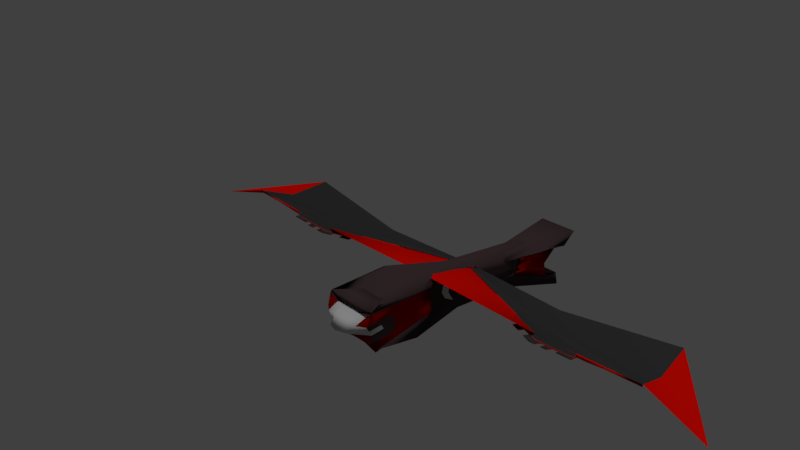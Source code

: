 # Source: scout.blend  (saved by Blender 2.78.0; exported with 4.5.12 LTS)
import bpy
from mathutils import Matrix  # noqa: F401  (used for matrix-valued properties, if any)

bpy.ops.wm.read_factory_settings(use_empty=True)
scene = bpy.context.scene
scene.name = 'Scene'

# ---- collections
col_collection_1 = bpy.data.collections.new('Collection 1'); scene.collection.children.link(col_collection_1)

# ---- materials (node trees are filled in below, after node groups)
mat_material_012 = bpy.data.materials.new('Material.012')
mat_material_012.alpha_threshold = 0.0
mat_material_012.use_transparent_shadow = False
mat_material_012.diffuse_color = (0.6921, 0.003081, 0.0, 1.0)
mat_material_012.roughness = 0.5
mat_material_013 = bpy.data.materials.new('Material.013')
mat_material_013.alpha_threshold = 0.0
mat_material_013.use_transparent_shadow = False
mat_material_013.diffuse_color = (0.03522, 0.03522, 0.03522, 1.0)
mat_material_013.roughness = 0.5
mat_material_009 = bpy.data.materials.new('Material.009')
mat_material_009.alpha_threshold = 0.0
mat_material_009.use_transparent_shadow = False
mat_material_009.diffuse_color = (0.0578, 0.03648, 0.03995, 1.0)
mat_material_009.roughness = 0.5
mat_material_010 = bpy.data.materials.new('Material.010')
mat_material_010.alpha_threshold = 0.0
mat_material_010.use_transparent_shadow = False
mat_material_010.diffuse_color = (0.2079, 0.001683, 0.0002238, 1.0)
mat_material_010.roughness = 0.5
mat_material_011 = bpy.data.materials.new('Material.011')
mat_material_011.alpha_threshold = 0.0
mat_material_011.use_transparent_shadow = False
mat_material_011.diffuse_color = (0.6209, 0.6209, 0.6209, 1.0)
mat_material_011.roughness = 0.5
mat_material_004 = bpy.data.materials.new('Material.004')
mat_material_004.alpha_threshold = 0.0
mat_material_004.use_transparent_shadow = False
mat_material_004.diffuse_color = (0.6921, 0.003081, 0.0, 1.0)
mat_material_004.roughness = 0.5
mat_material_005 = bpy.data.materials.new('Material.005')
mat_material_005.alpha_threshold = 0.0
mat_material_005.use_transparent_shadow = False
mat_material_005.diffuse_color = (0.03522, 0.03522, 0.03522, 1.0)
mat_material_005.roughness = 0.5
mat_material_006 = bpy.data.materials.new('Material.006')
mat_material_006.alpha_threshold = 0.0
mat_material_006.use_transparent_shadow = False
mat_material_006.diffuse_color = (0.0578, 0.03648, 0.03995, 1.0)
mat_material_006.roughness = 0.5
mat_material_007 = bpy.data.materials.new('Material.007')
mat_material_007.alpha_threshold = 0.0
mat_material_007.use_transparent_shadow = False
mat_material_007.diffuse_color = (0.2079, 0.001683, 0.0002238, 1.0)
mat_material_007.roughness = 0.5
mat_material_008 = bpy.data.materials.new('Material.008')
mat_material_008.alpha_threshold = 0.0
mat_material_008.use_transparent_shadow = False
mat_material_008.diffuse_color = (0.6209, 0.6209, 0.6209, 1.0)
mat_material_008.roughness = 0.5

# ---- material node trees

# ---- world
world_world = bpy.data.worlds.new('World'); scene.world = world_world
world_world.color = (0.05088, 0.05088, 0.05088)
world_world.use_sun_shadow = False
world_world.sun_shadow_jitter_overblur = 0.0
world_world.cycles.sampling_method = 'MANUAL'

# ---- cameras
cam_camera = bpy.data.cameras.new('Camera')
cam_camera.clip_end = 100.0
cam_camera.lens = 35.0
cam_camera.sensor_width = 32.0
cam_camera.sensor_height = 18.0
cam_camera.ortho_scale = 7.314
cam_camera.dof.focus_distance = 0.0
cam_camera.dof.aperture_fstop = 128.0

# ---- lights
light_spot_001 = bpy.data.lights.new('Spot.001', 'SPOT')
light_spot_001.transmission_factor = 0.0
light_spot_001.energy = 100.0
light_spot_001.shadow_buffer_clip_start = 0.5
light_spot_001.shadow_soft_size = 0.1
light_spot_001.shadow_maximum_resolution = 0.006
light_spot_001.use_absolute_resolution = True
light_spot = bpy.data.lights.new('Spot', 'SPOT')
light_spot.transmission_factor = 0.0
light_spot.energy = 100.0
light_spot.shadow_buffer_clip_start = 0.5
light_spot.shadow_soft_size = 0.1
light_spot.shadow_maximum_resolution = 0.006
light_spot.use_absolute_resolution = True
light_sun = bpy.data.lights.new('Sun', 'SUN')
light_sun.transmission_factor = 0.0
light_sun.angle = 0.1993
light_sun.energy = 1.0
light_sun.shadow_buffer_clip_start = 0.5
light_sun.shadow_soft_size = 0.1
light_sun.shadow_cascade_max_distance = 1000.0
light_lamp = bpy.data.lights.new('Lamp', 'POINT')
light_lamp.transmission_factor = 0.0
light_lamp.cutoff_distance = 30.0
light_lamp.energy = 100.0
light_lamp.shadow_buffer_clip_start = 1.001
light_lamp.shadow_soft_size = 0.1
light_lamp.shadow_maximum_resolution = 0.006
light_lamp.use_absolute_resolution = True

# ---- meshes
me_cube = bpy.data.meshes.new('Cube')
me_cube.from_pydata([], [], [])
me_cube.use_remesh_preserve_volume = False
me_cube.use_remesh_preserve_attributes = False
me_cube.use_mirror_vertex_groups = False
me_cube.update()
me_plane_003 = bpy.data.meshes.new('Plane.003')
me_plane_003.from_pydata([(0.6375, -0.9622, 1.667), (0.5855, 0.1834, 1.476), (0.6375, -0.9927, 2.348), (0.5855, 0.1661, 1.861), (0.5066, -0.9622, 1.667), (0.5586, 0.1834, 1.476), (0.5066, -0.9927, 2.348), (0.5586, 0.1661, 1.861), (0.5866, -0.3347, 1.613), (0.5877, 0.2468, 1.648), (0.5866, -0.3533, 2.03), (0.5575, -0.3533, 2.03), (0.5564, 0.2468, 1.648), (0.5575, -0.3347, 1.613), (0.5492, -0.411, 1.838), (0.5949, -0.411, 1.838), (0.6332, -0.9222, 1.815), (0.612, -0.673, 2.189), (0.572, -0.9927, 2.348), (0.532, -0.673, 2.189), (0.5109, -0.9374, 2.156), (0.532, -0.6484, 1.64), (0.572, -0.9622, 1.667), (0.6332, -0.9374, 2.156), (0.612, -0.6484, 1.64), (0.5109, -0.9222, 1.815), (0.572, -0.3347, 1.613), (0.5533, -0.3728, 1.725), (0.5533, -0.3822, 1.934), (0.5322, -0.6466, 1.9), (0.572, -0.3533, 2.03), (0.5908, -0.3822, 1.934), (0.5908, -0.3728, 1.725), (0.6119, -0.6466, 1.9), (0.612, -0.6475, 1.77), (0.612, -0.6598, 2.045), (0.572, -0.673, 2.189), (0.5321, -0.6598, 2.045), (0.5321, -0.6475, 1.77), (0.572, -0.6484, 1.64), (0.572, -0.9374, 2.156), (0.572, -0.9222, 1.815), (0.6332, -0.8205, 2.129), (0.6288, -0.7653, 1.936), (0.5109, -0.8053, 1.788), (0.5152, -0.7653, 1.936), (0.5396, -0.5425, 1.878), (0.6045, -0.5425, 1.878), (0.6332, -0.8053, 1.788), (0.5109, -0.8205, 2.129), (0.6046, -0.5433, 1.772), (0.6046, -0.5533, 1.995), (0.5395, -0.5533, 1.995), (0.5395, -0.5433, 1.772), (0.572, -0.8205, 2.129), (0.572, -0.8053, 1.788), (0.631, -0.7929, 2.032), (0.5131, -0.7853, 1.862), (0.5327, -0.6385, 1.903), (0.6114, -0.6385, 1.903), (0.631, -0.7853, 1.862), (0.5131, -0.7929, 2.032), (0.6045, -0.5429, 1.825), (0.6132, -0.6551, 1.79), (0.6045, -0.5479, 1.936), (0.6132, -0.6664, 2.04), (0.5396, -0.5479, 1.936), (0.5309, -0.6664, 2.04), (0.5396, -0.5429, 1.825), (0.5309, -0.6551, 1.79), (0.6026, -0.8205, 2.129), (0.5415, -0.8205, 2.129), (0.6026, -0.8053, 1.788), (0.5415, -0.8053, 1.788), (0.5318, -0.6468, 1.846), (0.5318, -0.6524, 1.972), (0.6123, -0.6524, 1.972), (0.6123, -0.6468, 1.846), (0.6133, -0.7932, 2.008), (0.6118, -0.7739, 1.94), (0.5308, -0.7879, 1.888), (0.5323, -0.7739, 1.94), (0.5919, -0.7739, 1.94), (0.6133, -0.7879, 1.888), (0.6148, -0.8018, 1.837), (0.5308, -0.7932, 2.008), (0.5293, -0.8125, 2.075), (0.5522, -0.7739, 1.94), (0.572, -0.7739, 1.94), (0.572, -0.7932, 2.008), (0.5934, -0.8125, 2.075), (0.6148, -0.8125, 2.075), (0.5507, -0.8125, 2.075), (0.572, -0.8125, 2.075), (0.572, -0.7879, 1.888), (0.572, -0.8018, 1.837), (0.5934, -0.8018, 1.837), (0.5507, -0.8018, 1.837), (0.5293, -0.8018, 1.837), (0.5514, -0.7879, 1.888), (0.5927, -0.7879, 1.888), (0.5927, -0.7932, 2.008), (0.5514, -0.7932, 2.008), (0.5584, -0.4195, 1.916), (0.5554, -0.4405, 1.846), (0.5857, -0.4127, 1.764), (0.5887, -0.4405, 1.846), (0.5584, -0.4127, 1.764), (0.543, -0.6123, 1.892), (0.5857, -0.4195, 1.916), (0.6011, -0.6123, 1.892), (0.6012, -0.613, 1.797), (0.6012, -0.6219, 1.997), (0.5429, -0.6219, 1.997), (0.5429, -0.613, 1.797), (0.629, 0.3744, 1.882), (0.9983, 0.3224, 1.829), (1.315, 0.3901, 1.913), (1.5, 0.3936, 1.69), (1.282, -0.1133, 2.077), (0.5437, -0.1254, 1.916), (0.5663, 0.202, 1.92), (0.9127, -0.1172, 1.883), (0.9298, 0.1321, 1.848), (1.299, 0.139, 1.882), (0.9986, 0.3354, 1.836), (1.316, 0.4031, 1.921), (0.544, -0.1124, 1.924), (0.9301, 0.1451, 1.856), (1.157, 0.3563, 1.871), (0.771, 0.09849, 1.872), (1.157, 0.3693, 1.878), (0.7713, 0.1115, 1.88), (0.5438, -0.1265, 1.892), (0.9984, 0.3214, 1.805), (1.315, 0.3891, 1.889), (1.157, 0.3552, 1.847), (0.7711, 0.09746, 1.849), (1.078, 0.3524, 1.857), (0.8849, 0.2235, 1.858), (0.9985, 0.3209, 1.793), (1.157, 0.3547, 1.835), (1.078, 0.3383, 1.826), (0.7712, 0.09695, 1.837), (0.8848, 0.2094, 1.827), (0.8848, 0.2089, 1.815), (1.078, 0.3378, 1.814), (0.996, 0.3412, 1.778), (1.075, 0.3582, 1.799), (0.8823, 0.2293, 1.8), (0.9959, 0.3418, 1.79), (0.8823, 0.2298, 1.812), (1.075, 0.3587, 1.811), (1.036, 0.3497, 1.789), (0.9392, 0.2853, 1.789), (0.996, 0.3415, 1.784), (0.8823, 0.2295, 1.806), (0.9391, 0.2858, 1.801), (1.075, 0.3584, 1.805), (1.036, 0.3502, 1.801), (0.9391, 0.2855, 1.795), (1.036, 0.35, 1.795), (1.055, 0.3539, 1.794), (0.9108, 0.2573, 1.795), (0.9959, 0.3416, 1.787), (0.8823, 0.2294, 1.803), (0.9675, 0.3138, 1.796), (1.075, 0.3583, 1.802), (1.055, 0.3545, 1.806), (1.016, 0.3455, 1.784), (0.9676, 0.3133, 1.784), (0.996, 0.3414, 1.781), (0.8823, 0.2297, 1.809), (0.9107, 0.2578, 1.807), (1.075, 0.3586, 1.808), (1.016, 0.346, 1.796), (0.9391, 0.2854, 1.792), (0.9391, 0.2856, 1.798), (0.9675, 0.3135, 1.79), (0.9107, 0.2575, 1.801), (1.036, 0.3498, 1.792), (1.036, 0.3501, 1.798), (1.055, 0.3542, 1.8), (1.016, 0.3457, 1.79), (1.016, 0.3459, 1.793), (1.055, 0.3543, 1.803), (1.055, 0.3541, 1.797), (0.9107, 0.2577, 1.804), (0.9675, 0.3136, 1.793), (0.9676, 0.3134, 1.787), (0.9107, 0.2574, 1.798), (1.016, 0.3456, 1.787), (0.9339, 0.3285, 1.786), (0.9339, 0.3284, 1.783), (0.9338, 0.3288, 1.792), (0.9338, 0.3287, 1.789), (0.9622, 0.3567, 1.784), (0.9907, 0.3847, 1.778), (0.9054, 0.3007, 1.794), (1.03, 0.393, 1.786), (1.03, 0.3929, 1.783), (1.03, 0.3932, 1.792), (1.03, 0.3931, 1.789), (1.05, 0.3971, 1.788), (0.9055, 0.3004, 1.789), (0.9906, 0.3848, 1.781), (0.9907, 0.3844, 1.772), (1.011, 0.3886, 1.777), (0.9623, 0.3564, 1.778), (0.9907, 0.3845, 1.775), (1.05, 0.3973, 1.794), (1.01, 0.3889, 1.783), (1.01, 0.389, 1.786), (1.05, 0.3975, 1.797), (1.05, 0.3972, 1.791), (0.9054, 0.3008, 1.797), (0.9622, 0.3568, 1.787), (0.9623, 0.3565, 1.781), (0.9054, 0.3006, 1.791), (1.01, 0.3888, 1.78), (1.125, 0.3463, 1.828), (1.122, 0.3672, 1.825), (1.125, 0.3609, 1.871), (1.122, 0.3668, 1.816), (1.122, 0.3667, 1.813), (1.122, 0.3671, 1.822), (1.122, 0.3669, 1.819), (1.075, 0.3582, 1.801), (1.075, 0.3585, 1.807), (1.075, 0.3584, 1.804), (1.075, 0.3586, 1.81), (1.122, 0.3668, 1.814), (1.122, 0.367, 1.82), (1.122, 0.3669, 1.817), (1.122, 0.3671, 1.823), (1.099, 0.3626, 1.809), (1.099, 0.3627, 1.812), (1.099, 0.3629, 1.818), (1.099, 0.3628, 1.815), (1.099, 0.3624, 1.806), (1.099, 0.3625, 1.808), (1.099, 0.3627, 1.814), (1.099, 0.3629, 1.817), (1.099, 0.3626, 1.811), (1.074, 0.3839, 1.797), (1.074, 0.3838, 1.796), (1.074, 0.3841, 1.803), (1.074, 0.3841, 1.802), (1.121, 0.3924, 1.811), (1.121, 0.3923, 1.809), (1.121, 0.3926, 1.817), (1.121, 0.3926, 1.815), (1.098, 0.3883, 1.809), (1.098, 0.3881, 1.803), (1.098, 0.3881, 1.804), (1.098, 0.3884, 1.81), (0.55, 0.7895, 1.331), (0.5539, -0.7356, 1.686), (0.55, 0.8445, 1.54), (0.5539, -0.6112, 2.159), (0.5941, 0.7895, 1.331), (0.5941, 0.8445, 1.54), (0.5524, -0.04424, 1.433), (0.5509, -0.7701, 1.955), (0.5917, 0.09034, 1.944), (0.5932, -0.7701, 1.955), (0.6029, 0.1121, 1.655), (0.5412, 0.1121, 1.655), (0.4897, 0.7522, 1.206), (0.5181, 0.537, 1.883), (0.572, 0.8445, 1.54), (0.626, 0.537, 1.883), (0.6544, 0.8623, 1.624), (0.626, 0.3595, 1.209), (0.572, 0.7895, 1.331), (0.4897, 0.8623, 1.624), (0.5181, 0.3595, 1.209), (0.6544, 0.7522, 1.206), (0.572, -0.04424, 1.433), (0.5973, 0.03394, 1.544), (0.5973, 0.1012, 1.8), (0.6257, 0.4266, 1.54), (0.572, 0.09034, 1.944), (0.5468, 0.1012, 1.8), (0.5468, 0.03394, 1.544), (0.5184, 0.4266, 1.54), (0.5182, 0.3602, 1.209), (0.5182, 0.4818, 1.712), (0.572, 0.537, 1.883), (0.6238, 0.5378, 1.882), (0.6259, 0.393, 1.375), (0.572, 0.3595, 1.209), (0.572, 0.8623, 1.624), (0.572, 0.7522, 1.206), (0.4897, 0.8684, 1.596), (0.4955, 0.81, 1.363), (0.6544, 0.7582, 1.178), (0.6486, 0.81, 1.363), (0.6158, 0.289, 1.597), (0.5283, 0.289, 1.597), (0.4897, 0.7582, 1.178), (0.6544, 0.8684, 1.596), (0.5282, 0.2617, 1.462), (0.5282, 0.334, 1.737), (0.6159, 0.334, 1.737), (0.6159, 0.2617, 1.462), (0.572, 0.7074, 1.686), (0.572, 0.5973, 1.268), (0.4926, 0.8706, 1.462), (0.6515, 0.8156, 1.253), (0.6251, 0.4171, 1.55), (0.519, 0.4171, 1.55), (0.4926, 0.8156, 1.253), (0.6515, 0.8706, 1.462), (0.5283, 0.2754, 1.53), (0.5166, 0.408, 1.393), (0.5283, 0.3115, 1.667), (0.5166, 0.4889, 1.701), (0.6158, 0.3115, 1.667), (0.6275, 0.4889, 1.701), (0.6158, 0.2754, 1.53), (0.6275, 0.408, 1.393), (0.5308, 0.7074, 1.686), (0.6132, 0.7074, 1.686), (0.5308, 0.5973, 1.268), (0.6132, 0.5973, 1.268), (0.6263, 0.4125, 1.472), (0.6263, 0.453, 1.626), (0.5178, 0.453, 1.626), (0.5178, 0.4125, 1.472), (0.5165, 0.9071, 1.448), (0.5405, 0.8864, 1.325), (0.6276, 0.8258, 1.284), (0.6036, 0.8864, 1.325), (0.5453, 0.9265, 1.34), (0.5165, 0.8258, 1.284), (0.5144, 0.7668, 1.242), (0.6276, 0.9071, 1.448), (0.6297, 0.8439, 1.535), (0.5988, 0.9265, 1.34), (0.572, 0.9433, 1.33), (0.572, 0.9071, 1.448), (0.5432, 0.8439, 1.535), (0.5144, 0.8439, 1.535), (0.6009, 0.8439, 1.535), (0.572, 0.8439, 1.535), (0.572, 0.8258, 1.284), (0.572, 0.7668, 1.242), (0.5432, 0.7668, 1.242), (0.6009, 0.7668, 1.242), (0.6297, 0.7668, 1.242), (0.5998, 0.8258, 1.284), (0.5443, 0.8258, 1.284), (0.5443, 0.9071, 1.448), (0.5998, 0.9071, 1.448), (0.5904, 0.1437, 1.747), (0.5945, 0.1517, 1.641), (0.5537, 0.09465, 1.56), (0.5496, 0.1517, 1.641), (0.5904, 0.09465, 1.56), (0.6112, 0.3809, 1.558), (0.5537, 0.1437, 1.747), (0.5329, 0.3809, 1.558), (0.5328, 0.3565, 1.437), (0.5328, 0.4212, 1.683), (0.6113, 0.4212, 1.683), (0.6113, 0.3565, 1.437), (0.494, 0.8403, 1.412), (0.6501, 0.8128, 1.308), (0.6368, 0.6135, 1.457), (0.5072, 0.6135, 1.457), (0.4911, 0.7869, 1.215), (0.653, 0.8695, 1.529), (0.5031, 0.5831, 1.286), (0.5031, 0.6786, 1.649), (0.641, 0.6786, 1.649), (0.641, 0.5831, 1.286), (0.4911, 0.8695, 1.529), (0.653, 0.7869, 1.215), (0.494, 0.8128, 1.308), (0.6501, 0.8403, 1.412), (0.6269, 0.4102, 1.433), (0.6257, 0.4148, 1.511), (0.6389, 0.614, 1.362), (0.6257, 0.435, 1.588), (0.6269, 0.471, 1.663), (0.6389, 0.6618, 1.544), (0.5172, 0.471, 1.663), (0.5184, 0.435, 1.588), (0.5052, 0.6618, 1.544), (0.5184, 0.4148, 1.511), (0.5172, 0.4102, 1.433), (0.5052, 0.614, 1.362), (0.5042, 0.5986, 1.324), (0.5062, 0.6138, 1.409), (0.5062, 0.6377, 1.5), (0.5042, 0.6702, 1.596), (0.6399, 0.6702, 1.596), (0.6379, 0.6377, 1.5), (0.6379, 0.6138, 1.409), (0.6399, 0.5986, 1.324), (0.4948, 0.8252, 1.388), (0.6493, 0.8114, 1.335), (0.6427, 0.7118, 1.41), (0.5014, 0.7118, 1.41), (0.4933, 0.8142, 1.28), (0.6508, 0.8555, 1.437), (0.6452, 0.7148, 1.308), (0.6452, 0.7662, 1.503), (0.4989, 0.7662, 1.503), (0.4989, 0.7148, 1.308), (0.4933, 0.8555, 1.437), (0.6508, 0.8142, 1.28), (0.4948, 0.8114, 1.335), (0.6493, 0.8252, 1.388), (0.5067, 0.6137, 1.433), (0.5057, 0.6139, 1.386), (0.5001, 0.7133, 1.359), (0.5057, 0.6497, 1.522), (0.5067, 0.6256, 1.478), (0.5001, 0.739, 1.456), (0.6374, 0.6256, 1.478), (0.6384, 0.6497, 1.522), (0.644, 0.739, 1.456), (0.6384, 0.6139, 1.386), (0.6374, 0.6137, 1.433), (0.644, 0.7133, 1.359), (0.6433, 0.7125, 1.384), (0.6446, 0.714, 1.333), (0.6446, 0.7526, 1.48), (0.6433, 0.7254, 1.433), (0.5007, 0.7254, 1.433), (0.4995, 0.7526, 1.48), (0.4995, 0.714, 1.333), (0.5007, 0.7125, 1.384), (0.5902, -0.6112, 2.159), (0.5902, -0.7356, 1.686), (0.5524, 0.09034, 1.944), (0.5917, -0.04424, 1.433), (0.5135, 0.3744, 1.882), (0.1443, 0.3224, 1.829), (-0.1727, 0.3901, 1.913), (-0.3571, 0.3936, 1.69), (-0.1396, -0.1133, 2.077), (0.5989, -0.1254, 1.916), (0.5762, 0.202, 1.92), (0.2298, -0.1172, 1.883), (0.2127, 0.1321, 1.848), (-0.1569, 0.139, 1.882), (0.144, 0.3354, 1.836), (-0.173, 0.4031, 1.921), (0.5986, -0.1124, 1.924), (0.2124, 0.1451, 1.856), (-0.0142, 0.3563, 1.871), (0.3716, 0.09849, 1.872), (-0.0145, 0.3693, 1.878), (0.3713, 0.1115, 1.88), (0.5987, -0.1265, 1.892), (0.1441, 0.3214, 1.805), (-0.1728, 0.3891, 1.889), (-0.01435, 0.3552, 1.847), (0.3714, 0.09746, 1.849), (0.06475, 0.3524, 1.857), (0.2576, 0.2235, 1.858), (0.1441, 0.3209, 1.793), (-0.01443, 0.3547, 1.835), (0.0649, 0.3383, 1.826), (0.3714, 0.09695, 1.837), (0.2578, 0.2094, 1.827), (0.2577, 0.2089, 1.815), (0.06482, 0.3378, 1.814), (0.1466, 0.3412, 1.778), (0.06731, 0.3582, 1.799), (0.2602, 0.2293, 1.8), (0.1466, 0.3418, 1.79), (0.2603, 0.2298, 1.812), (0.06739, 0.3587, 1.811), (0.1069, 0.3497, 1.789), (0.2034, 0.2853, 1.789), (0.1466, 0.3415, 1.784), (0.2602, 0.2295, 1.806), (0.2035, 0.2858, 1.801), (0.06735, 0.3584, 1.805), (0.107, 0.3502, 1.801), (0.2034, 0.2855, 1.795), (0.107, 0.35, 1.795), (0.08712, 0.3539, 1.794), (0.2318, 0.2573, 1.795), (0.1466, 0.3416, 1.787), (0.2602, 0.2294, 1.803), (0.175, 0.3138, 1.796), (0.06733, 0.3583, 1.802), (0.0872, 0.3545, 1.806), (0.1267, 0.3455, 1.784), (0.175, 0.3133, 1.784), (0.1466, 0.3414, 1.781), (0.2603, 0.2297, 1.809), (0.2319, 0.2578, 1.807), (0.06737, 0.3586, 1.808), (0.1268, 0.346, 1.796), (0.2034, 0.2854, 1.792), (0.2034, 0.2856, 1.798), (0.175, 0.3135, 1.79), (0.2318, 0.2575, 1.801), (0.107, 0.3498, 1.792), (0.107, 0.3501, 1.798), (0.08716, 0.3542, 1.8), (0.1268, 0.3457, 1.79), (0.1268, 0.3459, 1.793), (0.08718, 0.3543, 1.803), (0.08714, 0.3541, 1.797), (0.2318, 0.2577, 1.804), (0.175, 0.3136, 1.793), (0.175, 0.3134, 1.787), (0.2318, 0.2574, 1.798), (0.1268, 0.3456, 1.787), (0.2087, 0.3285, 1.786), (0.2087, 0.3284, 1.783), (0.2087, 0.3288, 1.792), (0.2087, 0.3287, 1.789), (0.1803, 0.3567, 1.784), (0.1519, 0.3847, 1.778), (0.2371, 0.3007, 1.794), (0.1122, 0.393, 1.786), (0.1122, 0.3929, 1.783), (0.1123, 0.3932, 1.792), (0.1123, 0.3931, 1.789), (0.09242, 0.3971, 1.788), (0.2371, 0.3004, 1.789), (0.1519, 0.3848, 1.781), (0.1519, 0.3844, 1.772), (0.132, 0.3886, 1.777), (0.1803, 0.3564, 1.778), (0.1519, 0.3845, 1.775), (0.09245, 0.3973, 1.794), (0.1321, 0.3889, 1.783), (0.1321, 0.389, 1.786), (0.09247, 0.3975, 1.797), (0.09244, 0.3972, 1.791), (0.2371, 0.3008, 1.797), (0.1803, 0.3568, 1.787), (0.1803, 0.3565, 1.781), (0.2371, 0.3006, 1.791), (0.1321, 0.3888, 1.78), (0.01796, 0.3463, 1.828), (0.02053, 0.3672, 1.825), (0.01789, 0.3609, 1.871), (0.02047, 0.3668, 1.816), (0.02045, 0.3667, 1.813), (0.02051, 0.3671, 1.822), (0.02049, 0.3669, 1.819), (0.06732, 0.3582, 1.801), (0.06736, 0.3585, 1.807), (0.06734, 0.3584, 1.804), (0.06738, 0.3586, 1.81), (0.02046, 0.3668, 1.814), (0.0205, 0.367, 1.82), (0.02048, 0.3669, 1.817), (0.02052, 0.3671, 1.823), (0.0439, 0.3626, 1.809), (0.04392, 0.3627, 1.812), (0.04396, 0.3629, 1.818), (0.04394, 0.3628, 1.815), (0.04388, 0.3624, 1.806), (0.04389, 0.3625, 1.808), (0.04393, 0.3627, 1.814), (0.04395, 0.3629, 1.817), (0.04391, 0.3626, 1.811), (0.06831, 0.3839, 1.797), (0.0683, 0.3838, 1.796), (0.06835, 0.3841, 1.803), (0.06834, 0.3841, 1.802), (0.02145, 0.3924, 1.811), (0.02144, 0.3923, 1.809), (0.02149, 0.3926, 1.817), (0.02148, 0.3926, 1.815), (0.04491, 0.3883, 1.809), (0.04487, 0.3881, 1.803), (0.04488, 0.3881, 1.804), (0.04492, 0.3884, 1.81)], [], [(15, 9, 3, 10, 31), (10, 3, 7, 11, 30), (14, 12, 5, 13, 27), (13, 5, 1, 8, 26), (41, 25, 4, 22), (12, 9, 1, 5), (7, 3, 9, 12), (25, 41, 55, 73, 44), (39, 26, 8, 24), (38, 27, 13, 21), (29, 37, 113, 108), (11, 7, 12, 14, 28), (36, 30, 11, 19), (35, 31, 10, 17), (32, 15, 106, 105), (8, 1, 9, 15, 32), (34, 33, 47, 62, 50), (0, 24, 34, 16), (24, 8, 32, 34), (23, 35, 17, 2), (29, 38, 53, 68, 46), (35, 33, 110, 112), (18, 36, 19, 6), (2, 17, 36, 18), (17, 10, 30, 36), (40, 20, 49, 71, 54), (6, 19, 37, 20), (19, 11, 28, 37), (25, 38, 21, 4), (41, 16, 48, 72, 55), (37, 28, 103, 113), (22, 39, 24, 0), (4, 21, 39, 22), (21, 13, 26, 39), (35, 23, 42, 65, 51), (2, 18, 40, 23), (18, 6, 20, 40), (16, 41, 22, 0), (23, 40, 54, 70, 42), (16, 34, 50, 63, 48), (73, 55, 95, 97), (77, 62, 47, 59), (76, 64, 51, 65), (75, 66, 46, 58), (74, 68, 53, 69), (49, 61, 85, 86), (72, 48, 84, 96), (48, 60, 83, 84), (20, 37, 52, 67, 49), (38, 25, 44, 69, 53), (33, 35, 51, 64, 47), (37, 29, 46, 66, 52), (71, 49, 86, 92), (70, 54, 93, 90), (54, 71, 92, 93), (57, 44, 98, 80), (42, 70, 90, 91), (56, 42, 91, 78), (45, 57, 80, 81), (44, 73, 97, 98), (61, 45, 81, 85), (57, 74, 69, 44), (45, 58, 74, 57), (58, 46, 68, 74), (61, 75, 58, 45), (49, 67, 75, 61), (67, 52, 66, 75), (56, 76, 65, 42), (43, 59, 76, 56), (59, 47, 64, 76), (60, 77, 59, 43), (48, 63, 77, 60), (63, 50, 62, 77), (43, 56, 78, 79), (55, 72, 96, 95), (60, 43, 79, 83), (102, 85, 81, 87), (101, 89, 88, 82), (100, 94, 95, 96), (99, 80, 98, 97), (94, 99, 97, 95), (88, 87, 99, 94), (87, 81, 80, 99), (83, 100, 96, 84), (79, 82, 100, 83), (82, 88, 94, 100), (78, 101, 82, 79), (91, 90, 101, 78), (90, 93, 89, 101), (89, 102, 87, 88), (93, 92, 102, 89), (92, 86, 85, 102), (113, 103, 104, 108), (111, 105, 106, 110), (110, 106, 109, 112), (108, 104, 107, 114), (27, 38, 114, 107), (34, 32, 105, 111), (14, 27, 107, 104), (38, 29, 108, 114), (33, 34, 111, 110), (28, 14, 104, 103), (31, 35, 112, 109), (15, 31, 109, 106), (115, 121, 120), (115, 120, 130, 116), (137, 133, 127, 132, 143), (120, 122, 123), (117, 124, 119, 118), (123, 124, 117), (123, 122, 124), (122, 119, 124), (138, 125, 139), (120, 123, 128, 127, 133), (125, 138, 148, 162, 153, 169, 147), (123, 117, 135, 126, 128), (135, 136, 141, 131, 126), (117, 129, 136, 135), (129, 116, 134, 142, 136), (126, 131, 132, 127, 128), (145, 143, 132, 139), (116, 130, 137, 144, 134), (130, 120, 133, 137), (243, 235, 223, 233), (134, 144, 145, 140), (144, 137, 143, 145), (141, 146, 138, 131), (136, 142, 146, 141), (142, 134, 140, 146), (131, 138, 139, 132), (178, 155, 197, 196), (190, 165, 149, 163), (140, 145, 151, 173, 157, 166, 150), (145, 139, 149, 165, 156, 172, 151), (146, 140, 150, 175, 159, 168, 152), (139, 125, 147, 170, 154, 163, 149), (189, 176, 154, 170), (188, 177, 160, 178), (187, 172, 156, 179), (187, 179, 198, 215), (147, 169, 207, 206), (161, 182, 210, 202), (181, 184, 183, 161), (159, 175, 184, 181), (175, 150, 164, 184), (174, 185, 182, 158, 228), (152, 168, 185, 174, 230), (168, 159, 181, 185), (167, 186, 162, 148, 227), (158, 182, 186, 167, 229), (182, 161, 180, 186), (160, 177, 194, 195), (157, 173, 187, 177), (173, 151, 172, 187), (186, 180, 199, 214), (150, 166, 188, 164), (166, 157, 177, 188), (190, 163, 204, 218), (155, 178, 189, 171), (178, 160, 176, 189), (154, 176, 192, 193), (160, 179, 190, 176), (179, 156, 165, 190), (180, 191, 169, 153), (161, 183, 191, 180), (183, 155, 171, 191), (219, 209, 206, 207), (214, 199, 200, 203), (213, 201, 202, 210), (212, 205, 197, 211), (194, 215, 198, 195), (205, 216, 196, 197), (209, 217, 208, 206), (192, 218, 204, 193), (155, 183, 211, 197), (176, 190, 218, 192), (170, 147, 206, 208), (179, 160, 195, 198), (183, 184, 212, 211), (177, 187, 215, 194), (180, 153, 200, 199), (169, 191, 219, 207), (181, 161, 202, 201), (188, 178, 196, 216), (184, 164, 205, 212), (182, 185, 213, 210), (191, 171, 209, 219), (164, 188, 216, 205), (153, 162, 203, 200), (163, 154, 193, 204), (189, 170, 208, 217), (185, 181, 201, 213), (162, 186, 214, 203), (171, 189, 217, 209), (222, 220, 221, 234, 225, 232, 226, 233, 223, 231, 224), (146, 152, 237, 221, 220), (242, 238, 225, 234), (158, 236, 252, 247), (138, 146, 220, 222), (148, 138, 222, 224, 239), (240, 227, 244, 254), (235, 240, 231, 223), (167, 227, 240, 235), (226, 232, 250, 251), (238, 241, 232, 225), (174, 228, 241, 238), (227, 148, 245, 244), (237, 242, 234, 221), (152, 230, 242, 237), (230, 174, 238, 242), (236, 243, 233, 226), (158, 229, 243, 236), (229, 167, 235, 243), (255, 252, 251, 250), (254, 253, 249, 248), (244, 245, 253, 254), (246, 247, 252, 255), (241, 228, 246, 255), (224, 231, 248, 249), (239, 224, 249, 253), (228, 158, 247, 246), (236, 226, 251, 252), (148, 239, 253, 245), (231, 240, 254, 248), (232, 241, 255, 250), (267, 263, 259, 437, 283), (266, 265, 436, 438, 279), (293, 277, 260, 274), (265, 263, 257, 436), (435, 259, 263, 265), (277, 293, 307, 325, 296), (291, 278, 262, 276), (290, 279, 438, 273), (281, 289, 365, 360), (264, 435, 265, 266, 280), (288, 282, 264, 271), (287, 283, 437, 269), (284, 267, 358, 357), (262, 257, 263, 267, 284), (286, 285, 299, 314, 302), (256, 276, 286, 268), (276, 262, 284, 286), (275, 287, 269, 258), (281, 290, 305, 320, 298), (287, 285, 362, 364), (270, 288, 271, 261), (258, 269, 288, 270), (269, 437, 282, 288), (292, 272, 301, 323, 306), (261, 271, 289, 272), (271, 264, 280, 289), (277, 290, 273, 260), (293, 268, 300, 324, 307), (289, 280, 355, 365), (274, 291, 276, 256), (260, 273, 291, 274), (273, 438, 278, 291), (287, 275, 294, 374, 317, 303), (258, 270, 292, 275), (270, 261, 272, 292), (268, 293, 274, 256), (275, 292, 306, 322, 294), (268, 286, 302, 315, 373, 300), (325, 307, 347, 349), (329, 314, 299, 311, 390), (328, 316, 303, 317, 387), (327, 318, 298, 310, 384), (326, 320, 305, 321, 381), (301, 372, 313, 337, 338), (324, 300, 336, 348), (300, 371, 312, 335, 336), (272, 289, 304, 319, 375, 301), (290, 277, 296, 376, 321, 305), (285, 287, 303, 316, 299), (289, 281, 298, 318, 304), (323, 301, 338, 344), (322, 306, 345, 342), (306, 323, 344, 345), (309, 378, 296, 350, 332), (294, 322, 342, 343), (308, 377, 294, 343, 330), (297, 402, 368, 412, 309, 332, 333), (296, 325, 349, 350), (313, 406, 380, 414, 297, 333, 337), (400, 381, 321, 376), (399, 382, 326, 383, 424), (310, 298, 320, 326, 382), (398, 384, 310, 369, 421), (397, 385, 327, 386), (319, 304, 318, 327, 385), (396, 387, 317, 374), (395, 388, 328, 389, 418), (311, 299, 316, 328, 388), (394, 390, 311, 370, 415), (393, 391, 329, 392), (315, 302, 314, 329, 391), (295, 401, 367, 411, 308, 330, 331), (307, 324, 348, 347), (312, 405, 379, 413, 295, 331, 335), (354, 337, 333, 339), (353, 341, 340, 334), (352, 346, 347, 348), (351, 332, 350, 349), (346, 351, 349, 347), (340, 339, 351, 346), (339, 333, 332, 351), (335, 352, 348, 336), (331, 334, 352, 335), (334, 340, 346, 352), (330, 353, 334, 331), (343, 342, 353, 330), (342, 345, 341, 353), (341, 354, 339, 340), (345, 344, 354, 341), (344, 338, 337, 354), (365, 355, 356, 360), (363, 357, 358, 362), (362, 358, 361, 364), (360, 356, 359, 366), (279, 290, 366, 359), (286, 284, 357, 363), (266, 279, 359, 356), (290, 281, 360, 366), (285, 286, 363, 362), (280, 266, 356, 355), (283, 287, 364, 361), (267, 283, 361, 358), (371, 393, 392, 410, 312), (300, 373, 393, 371), (373, 315, 391, 393), (434, 415, 370, 404), (433, 416, 394, 417), (392, 329, 390, 394, 416), (432, 418, 389, 409), (431, 419, 395, 420), (370, 311, 388, 395, 419), (377, 396, 374, 294), (308, 409, 389, 396, 377), (389, 328, 387, 396), (372, 397, 386, 408, 313), (301, 375, 397, 372), (375, 319, 385, 397), (430, 421, 369, 403), (429, 422, 398, 423), (386, 327, 384, 398, 422), (428, 424, 383, 407), (427, 425, 399, 426), (369, 310, 382, 399, 425), (378, 400, 376, 296), (309, 407, 383, 400, 378), (383, 326, 381, 400), (402, 427, 426, 368), (297, 403, 427, 402), (403, 369, 425, 427), (412, 428, 407, 309), (368, 426, 428, 412), (426, 399, 424, 428), (406, 429, 423, 380), (313, 408, 429, 406), (408, 386, 422, 429), (414, 430, 403, 297), (380, 423, 430, 414), (423, 398, 421, 430), (401, 431, 420, 367), (295, 404, 431, 401), (404, 370, 419, 431), (411, 432, 409, 308), (367, 420, 432, 411), (420, 395, 418, 432), (405, 433, 417, 379), (312, 410, 433, 405), (410, 392, 416, 433), (413, 434, 404, 295), (379, 417, 434, 413), (417, 394, 415, 434), (437, 259, 435, 264, 282), (438, 436, 257, 262, 278), (439, 445, 444), (439, 444, 454, 440), (461, 457, 451, 456, 467), (444, 446, 447), (441, 448, 443, 442), (447, 448, 441), (447, 446, 448), (446, 443, 448), (462, 449, 463), (444, 447, 452, 451, 457), (449, 462, 472, 486, 477, 493, 471), (447, 441, 459, 450, 452), (459, 460, 465, 455, 450), (441, 453, 460, 459), (453, 440, 458, 466, 460), (450, 455, 456, 451, 452), (469, 467, 456, 463), (440, 454, 461, 468, 458), (454, 444, 457, 461), (567, 559, 547, 557), (458, 468, 469, 464), (468, 461, 467, 469), (465, 470, 462, 455), (460, 466, 470, 465), (466, 458, 464, 470), (455, 462, 463, 456), (502, 479, 521, 520), (514, 489, 473, 487), (464, 469, 475, 497, 481, 490, 474), (469, 463, 473, 489, 480, 496, 475), (470, 464, 474, 499, 483, 492, 476), (463, 449, 471, 494, 478, 487, 473), (513, 500, 478, 494), (512, 501, 484, 502), (511, 496, 480, 503), (511, 503, 522, 539), (471, 493, 531, 530), (485, 506, 534, 526), (505, 508, 507, 485), (483, 499, 508, 505), (499, 474, 488, 508), (498, 509, 506, 482, 552), (476, 492, 509, 498, 554), (492, 483, 505, 509), (491, 510, 486, 472, 551), (482, 506, 510, 491, 553), (506, 485, 504, 510), (484, 501, 518, 519), (481, 497, 511, 501), (497, 475, 496, 511), (510, 504, 523, 538), (474, 490, 512, 488), (490, 481, 501, 512), (514, 487, 528, 542), (479, 502, 513, 495), (502, 484, 500, 513), (478, 500, 516, 517), (484, 503, 514, 500), (503, 480, 489, 514), (504, 515, 493, 477), (485, 507, 515, 504), (507, 479, 495, 515), (543, 533, 530, 531), (538, 523, 524, 527), (537, 525, 526, 534), (536, 529, 521, 535), (518, 539, 522, 519), (529, 540, 520, 521), (533, 541, 532, 530), (516, 542, 528, 517), (479, 507, 535, 521), (500, 514, 542, 516), (494, 471, 530, 532), (503, 484, 519, 522), (507, 508, 536, 535), (501, 511, 539, 518), (504, 477, 524, 523), (493, 515, 543, 531), (505, 485, 526, 525), (512, 502, 520, 540), (508, 488, 529, 536), (506, 509, 537, 534), (515, 495, 533, 543), (488, 512, 540, 529), (477, 486, 527, 524), (487, 478, 517, 528), (513, 494, 532, 541), (509, 505, 525, 537), (486, 510, 538, 527), (495, 513, 541, 533), (546, 544, 545, 558, 549, 556, 550, 557, 547, 555, 548), (470, 476, 561, 545, 544), (566, 562, 549, 558), (482, 560, 576, 571), (462, 470, 544, 546), (472, 462, 546, 548, 563), (564, 551, 568, 578), (559, 564, 555, 547), (491, 551, 564, 559), (550, 556, 574, 575), (562, 565, 556, 549), (498, 552, 565, 562), (551, 472, 569, 568), (561, 566, 558, 545), (476, 554, 566, 561), (554, 498, 562, 566), (560, 567, 557, 550), (482, 553, 567, 560), (553, 491, 559, 567), (579, 576, 575, 574), (578, 577, 573, 572), (568, 569, 577, 578), (570, 571, 576, 579), (565, 552, 570, 579), (548, 555, 572, 573), (563, 548, 573, 577), (552, 482, 571, 570), (560, 550, 575, 576), (472, 563, 577, 569), (555, 564, 578, 572), (556, 565, 579, 574)])
me_plane_003.polygons.foreach_set('use_smooth', [True] * 498)
me_plane_003.polygons.foreach_set('material_index', [2, 2, 2, 2, 2, 2, 2, 2, 2, 2, 2, 2, 2, 2, 4, 2, 2, 2, 2, 2, 2, 2, 2, 2, 2, 2, 2, 2, 2, 2, 2, 2, 2, 2, 2, 2, 2, 2, 2, 2, 2, 3, 3, 3, 3, 3, 2, 3, 2, 2, 2, 2, 2, 2, 2, 3, 2, 3, 3, 2, 3, 3, 3, 3, 3, 3, 3, 3, 3, 3, 3, 3, 3, 3, 2, 3, 4, 4, 4, 4, 4, 4, 4, 4, 4, 4, 4, 4, 4, 4, 4, 4, 2, 2, 2, 2, 2, 2, 4, 2, 2, 4, 2, 4, 5, 5, 5, 6, 5, 6, 6, 6, 6, 6, 6, 6, 5, 5, 5, 6, 5, 5, 5, 5, 5, 5, 5, 5, 5, 6, 5, 5, 5, 5, 5, 6, 5, 5, 5, 5, 6, 5, 5, 5, 5, 5, 5, 5, 5, 5, 5, 5, 5, 5, 5, 5, 5, 5, 5, 5, 5, 5, 5, 5, 5, 5, 6, 6, 6, 6, 6, 6, 6, 6, 5, 5, 6, 5, 5, 6, 5, 5, 5, 5, 6, 5, 5, 6, 6, 6, 5, 6, 5, 5, 5, 5, 5, 5, 5, 6, 6, 5, 5, 5, 5, 5, 5, 5, 5, 5, 5, 5, 5, 6, 6, 6, 6, 6, 5, 6, 5, 5, 6, 6, 6, 7, 7, 7, 7, 7, 7, 7, 7, 7, 7, 7, 7, 9, 7, 7, 7, 7, 7, 7, 7, 7, 7, 7, 7, 7, 7, 7, 7, 7, 7, 7, 7, 7, 7, 7, 7, 7, 7, 7, 8, 8, 8, 8, 8, 7, 8, 7, 7, 7, 7, 7, 7, 7, 8, 7, 8, 8, 7, 9, 8, 8, 8, 8, 8, 8, 8, 8, 8, 8, 8, 8, 9, 7, 8, 9, 9, 9, 9, 9, 9, 9, 9, 9, 9, 9, 9, 9, 9, 9, 9, 7, 7, 7, 7, 7, 7, 9, 7, 7, 9, 7, 9, 8, 8, 8, 7, 7, 8, 7, 7, 8, 8, 8, 8, 8, 8, 8, 7, 7, 8, 7, 7, 8, 8, 8, 8, 7, 7, 7, 7, 7, 7, 7, 7, 7, 9, 9, 7, 9, 9, 7, 7, 7, 7, 7, 7, 7, 7, 7, 7, 7, 7, 0, 0, 0, 1, 0, 1, 1, 1, 1, 1, 1, 1, 0, 0, 0, 1, 0, 0, 0, 0, 0, 0, 0, 0, 0, 1, 0, 0, 0, 0, 0, 1, 0, 0, 0, 0, 1, 0, 0, 0, 0, 0, 0, 0, 0, 0, 0, 0, 0, 0, 0, 0, 0, 0, 0, 0, 0, 0, 0, 0, 0, 0, 1, 1, 1, 1, 1, 1, 1, 1, 0, 0, 1, 0, 0, 1, 0, 0, 0, 0, 1, 0, 0, 1, 1, 1, 0, 1, 0, 0, 0, 0, 0, 0, 0, 1, 1, 0, 0, 0, 0, 0, 0, 0, 0, 0, 0, 0, 0, 1, 1, 1, 1, 1, 0, 1, 0, 0, 1, 1, 1])
me_plane_003.materials.append(mat_material_012)
me_plane_003.materials.append(mat_material_013)
me_plane_003.materials.append(mat_material_009)
me_plane_003.materials.append(mat_material_010)
me_plane_003.materials.append(mat_material_011)
me_plane_003.materials.append(mat_material_004)
me_plane_003.materials.append(mat_material_005)
me_plane_003.materials.append(mat_material_006)
me_plane_003.materials.append(mat_material_007)
me_plane_003.materials.append(mat_material_008)
me_plane_003.use_remesh_preserve_volume = False
me_plane_003.use_remesh_preserve_attributes = False
me_plane_003.use_mirror_vertex_groups = False
me_plane_003.update()

# ---- objects
ob_spot_001 = bpy.data.objects.new('Spot.001', light_spot_001)
ob_cube_001 = bpy.data.objects.new('Cube.001', me_cube)
ob_spot = bpy.data.objects.new('Spot', light_spot)
ob_sun = bpy.data.objects.new('Sun', light_sun)
ob_lamp = bpy.data.objects.new('Lamp', light_lamp)
ob_camera = bpy.data.objects.new('Camera', cam_camera)
ob_plane_001 = bpy.data.objects.new('Plane.001', me_plane_003)

# ---- transforms, parenting, visibility, modifiers, constraints
ob_spot_001.location = (-0.6342, -16.88, 17.98)
ob_spot_001.rotation_euler = (0.8188, -0.0, 0.0)
ob_spot_001.lineart.crease_threshold = 0.0
ob_cube_001.location = (1.09, 1.66, -0.125)
ob_cube_001.lineart.crease_threshold = 0.0
ob_spot.location = (1.09, 1.64, 22.27)
ob_spot.lineart.crease_threshold = 0.0
ob_sun.location = (-0.6502, -3.633, 3.778)
ob_sun.lineart.crease_threshold = 0.0
ob_lamp.location = (4.076, 1.005, 5.904)
ob_lamp.rotation_euler = (0.6503, 0.05522, 1.866)
ob_lamp.lock_rotations_4d = False
ob_lamp.empty_display_type = 'ARROWS'
ob_lamp.color = (0.0, 0.0, 0.0, 0.0)
ob_lamp.lineart.crease_threshold = 0.0
ob_camera.location = (6.507, -7.386, 5.618)
ob_camera.rotation_euler = (1.109, 0.0, 0.8149)
ob_camera.lock_rotations_4d = False
ob_camera.empty_display_type = 'ARROWS'
ob_camera.color = (0.0, 0.0, 0.0, 0.0)
ob_camera.display_type = 'WIRE'
ob_camera.lineart.crease_threshold = 0.0
ob_plane_001.location = (2.397, -0.8995, -1.845)
ob_plane_001.rotation_euler = (-0.3082, -0.0, 0.0)
ob_plane_001.scale = (-4.213, -2.018, 1.15)
ob_plane_001.lineart.crease_threshold = 0.0

# ---- collection membership
col_collection_1.objects.link(ob_spot_001)
col_collection_1.objects.link(ob_cube_001)
col_collection_1.objects.link(ob_spot)
col_collection_1.objects.link(ob_sun)
col_collection_1.objects.link(ob_lamp)
col_collection_1.objects.link(ob_camera)
col_collection_1.objects.link(ob_plane_001)

# ---- scene / render settings (as saved in the file)
scene.camera = ob_camera
scene.frame_start = 1; scene.frame_end = 250; scene.frame_set(241)
scene.render.engine = 'BLENDER_EEVEE_NEXT'
scene.render.resolution_percentage = 50
scene.render.dither_intensity = 0.0
scene.cycles.use_denoising = False
scene.cycles.samples = 128
scene.cycles.sampling_pattern = 'TABULATED_SOBOL'
scene.cycles.light_sampling_threshold = 0.0
scene.cycles.use_adaptive_sampling = False
scene.cycles.use_light_tree = False
scene.cycles.blur_glossy = 0.0
scene.cycles.sample_clamp_indirect = 0.0
scene.view_settings.view_transform = 'Standard'
bpy.context.view_layer.update()
